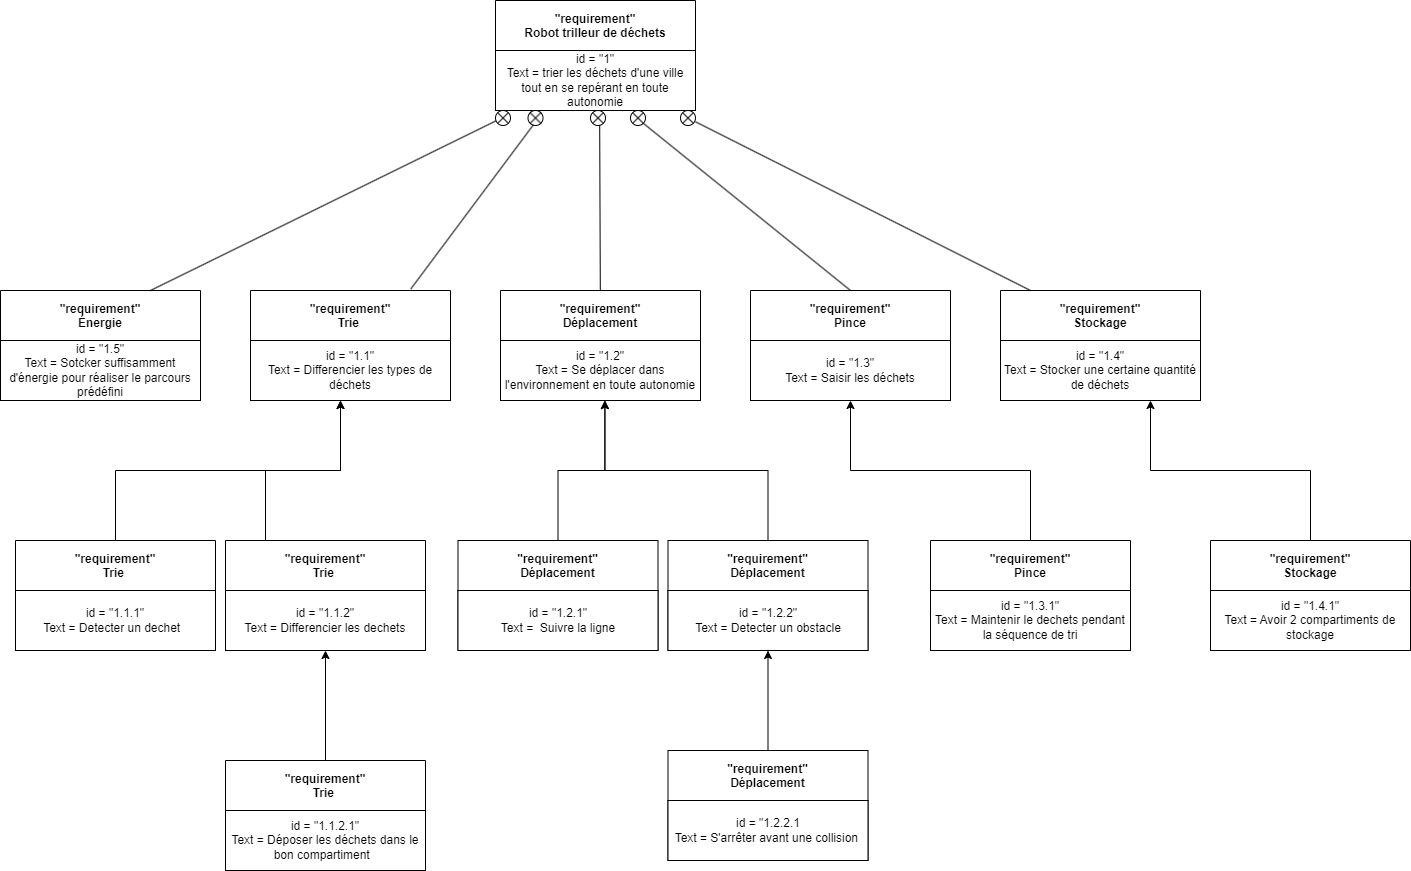

The diagram above was exported from draw.io. Its source (the exported page's mxGraphModel, read from the mxfile embedded in the PNG):
<mxGraphModel dx="1913" dy="1996" grid="1" gridSize="10" guides="1" tooltips="1" connect="1" arrows="1" fold="1" page="1" pageScale="1" pageWidth="827" pageHeight="1169" math="0" shadow="0">
  <root>
    <mxCell id="0" />
    <mxCell id="1" parent="0" />
    <mxCell id="ssZtXpaOOfYyP1Bo79M5-1" value="&quot;requirement&quot;&#10;Robot trilleur de déchets" style="swimlane;startSize=50;" parent="1" vertex="1">
      <mxGeometry x="-75" y="-1140" width="200" height="105" as="geometry" />
    </mxCell>
    <mxCell id="ssZtXpaOOfYyP1Bo79M5-7" value="id = &quot;1&quot;&lt;br&gt;Text = trier les déchets d'une ville tout en se repérant en toute autonomie" style="whiteSpace=wrap;html=1;" parent="ssZtXpaOOfYyP1Bo79M5-1" vertex="1">
      <mxGeometry y="50" width="200" height="60" as="geometry" />
    </mxCell>
    <mxCell id="ssZtXpaOOfYyP1Bo79M5-26" style="edgeStyle=orthogonalEdgeStyle;rounded=0;orthogonalLoop=1;jettySize=auto;html=1;exitX=0.5;exitY=1;exitDx=0;exitDy=0;" parent="ssZtXpaOOfYyP1Bo79M5-1" edge="1">
      <mxGeometry relative="1" as="geometry">
        <mxPoint x="135" y="110" as="sourcePoint" />
        <mxPoint x="135" y="110" as="targetPoint" />
      </mxGeometry>
    </mxCell>
    <mxCell id="ssZtXpaOOfYyP1Bo79M5-8" value="&quot;requirement&quot;&#10;Trie " style="swimlane;startSize=50;" parent="1" vertex="1">
      <mxGeometry x="-320" y="-850" width="200" height="110" as="geometry" />
    </mxCell>
    <mxCell id="ssZtXpaOOfYyP1Bo79M5-9" value="id = &quot;1.1&quot;&lt;br&gt;Text = Differencier les types de déchets" style="whiteSpace=wrap;html=1;" parent="ssZtXpaOOfYyP1Bo79M5-8" vertex="1">
      <mxGeometry y="50" width="200" height="60" as="geometry" />
    </mxCell>
    <mxCell id="ssZtXpaOOfYyP1Bo79M5-10" value="&quot;requirement&quot;&#10;Déplacement" style="swimlane;startSize=50;" parent="1" vertex="1">
      <mxGeometry x="-70" y="-850" width="200" height="110" as="geometry" />
    </mxCell>
    <mxCell id="ssZtXpaOOfYyP1Bo79M5-11" value="id = &quot;1.2&quot;&lt;br&gt;Text = Se déplacer dans l'environnement en toute autonomie" style="whiteSpace=wrap;html=1;" parent="ssZtXpaOOfYyP1Bo79M5-10" vertex="1">
      <mxGeometry y="50" width="200" height="60" as="geometry" />
    </mxCell>
    <mxCell id="ssZtXpaOOfYyP1Bo79M5-13" value="&quot;requirement&quot;&#10;Pince" style="swimlane;startSize=50;" parent="1" vertex="1">
      <mxGeometry x="180" y="-850" width="200" height="110" as="geometry" />
    </mxCell>
    <mxCell id="ssZtXpaOOfYyP1Bo79M5-14" value="id = &quot;1.3&quot;&lt;br&gt;Text = Saisir les déchets" style="whiteSpace=wrap;html=1;" parent="ssZtXpaOOfYyP1Bo79M5-13" vertex="1">
      <mxGeometry y="50" width="200" height="60" as="geometry" />
    </mxCell>
    <mxCell id="ssZtXpaOOfYyP1Bo79M5-15" value="&quot;requirement&quot;&#10;Stockage" style="swimlane;startSize=50;" parent="1" vertex="1">
      <mxGeometry x="430" y="-850" width="200" height="110" as="geometry" />
    </mxCell>
    <mxCell id="ssZtXpaOOfYyP1Bo79M5-16" value="id = &quot;1.4&quot;&lt;br&gt;Text = Stocker une certaine quantité de déchets" style="whiteSpace=wrap;html=1;" parent="ssZtXpaOOfYyP1Bo79M5-15" vertex="1">
      <mxGeometry y="50" width="200" height="60" as="geometry" />
    </mxCell>
    <mxCell id="ssZtXpaOOfYyP1Bo79M5-34" value="" style="endArrow=none;html=1;rounded=0;exitX=0.5;exitY=0;exitDx=0;exitDy=0;entryX=0.855;entryY=0.855;entryDx=0;entryDy=0;entryPerimeter=0;" parent="1" source="ssZtXpaOOfYyP1Bo79M5-13" target="ssZtXpaOOfYyP1Bo79M5-33" edge="1">
      <mxGeometry width="50" height="50" relative="1" as="geometry">
        <mxPoint x="525" y="-890.0000000000001" as="sourcePoint" />
        <mxPoint x="565" y="-930" as="targetPoint" />
      </mxGeometry>
    </mxCell>
    <mxCell id="ssZtXpaOOfYyP1Bo79M5-36" value="" style="endArrow=none;html=1;rounded=0;entryX=0.612;entryY=0.626;entryDx=0;entryDy=0;entryPerimeter=0;" parent="1" source="ssZtXpaOOfYyP1Bo79M5-10" target="ssZtXpaOOfYyP1Bo79M5-35" edge="1">
      <mxGeometry width="50" height="50" relative="1" as="geometry">
        <mxPoint x="23.5" y="-886.83" as="sourcePoint" />
        <mxPoint x="27.5" y="-1012.83" as="targetPoint" />
      </mxGeometry>
    </mxCell>
    <mxCell id="ssZtXpaOOfYyP1Bo79M5-37" value="" style="verticalLabelPosition=bottom;verticalAlign=top;html=1;shape=mxgraph.flowchart.or;" parent="1" vertex="1">
      <mxGeometry x="-42.5" y="-1030" width="15" height="15" as="geometry" />
    </mxCell>
    <mxCell id="ssZtXpaOOfYyP1Bo79M5-38" value="" style="endArrow=none;html=1;rounded=0;exitX=0.802;exitY=-0.015;exitDx=0;exitDy=0;exitPerimeter=0;entryX=0.367;entryY=0.943;entryDx=0;entryDy=0;entryPerimeter=0;" parent="1" source="ssZtXpaOOfYyP1Bo79M5-8" target="ssZtXpaOOfYyP1Bo79M5-37" edge="1">
      <mxGeometry width="50" height="50" relative="1" as="geometry">
        <mxPoint x="265" y="-907.8300000000002" as="sourcePoint" />
        <mxPoint x="-40.32499999999982" y="-1015.005" as="targetPoint" />
      </mxGeometry>
    </mxCell>
    <mxCell id="ssZtXpaOOfYyP1Bo79M5-35" value="" style="verticalLabelPosition=bottom;verticalAlign=top;html=1;shape=mxgraph.flowchart.or;" parent="1" vertex="1">
      <mxGeometry x="20" y="-1030" width="15" height="15" as="geometry" />
    </mxCell>
    <mxCell id="ssZtXpaOOfYyP1Bo79M5-50" style="edgeStyle=orthogonalEdgeStyle;rounded=0;orthogonalLoop=1;jettySize=auto;html=1;exitX=0.5;exitY=0;exitDx=0;exitDy=0;" parent="1" source="ssZtXpaOOfYyP1Bo79M5-42" edge="1">
      <mxGeometry relative="1" as="geometry">
        <mxPoint x="-230" y="-740" as="targetPoint" />
      </mxGeometry>
    </mxCell>
    <mxCell id="ssZtXpaOOfYyP1Bo79M5-42" value="&quot;requirement&quot;&#10;Trie " style="swimlane;startSize=50;" parent="1" vertex="1">
      <mxGeometry x="-555" y="-600" width="200" height="110" as="geometry" />
    </mxCell>
    <mxCell id="ssZtXpaOOfYyP1Bo79M5-43" value="id = &quot;1.1.1&quot;&lt;br&gt;Text = Detecter un dechet&amp;nbsp;&amp;nbsp;" style="whiteSpace=wrap;html=1;" parent="ssZtXpaOOfYyP1Bo79M5-42" vertex="1">
      <mxGeometry y="50" width="200" height="60" as="geometry" />
    </mxCell>
    <mxCell id="ssZtXpaOOfYyP1Bo79M5-56" style="edgeStyle=orthogonalEdgeStyle;rounded=0;orthogonalLoop=1;jettySize=auto;html=1;exitX=0.5;exitY=0;exitDx=0;exitDy=0;" parent="1" source="ssZtXpaOOfYyP1Bo79M5-51" target="ssZtXpaOOfYyP1Bo79M5-9" edge="1">
      <mxGeometry relative="1" as="geometry">
        <Array as="points">
          <mxPoint x="-305" y="-600" />
          <mxPoint x="-305" y="-670" />
          <mxPoint x="-230" y="-670" />
        </Array>
        <mxPoint x="-155" y="-710" as="targetPoint" />
      </mxGeometry>
    </mxCell>
    <mxCell id="ssZtXpaOOfYyP1Bo79M5-51" value="&quot;requirement&quot;&#10;Trie " style="swimlane;startSize=50;" parent="1" vertex="1">
      <mxGeometry x="-345" y="-600" width="200" height="110" as="geometry" />
    </mxCell>
    <mxCell id="ssZtXpaOOfYyP1Bo79M5-52" value="id = &quot;1.1.2&quot;&lt;br&gt;Text = Differencier les dechets" style="whiteSpace=wrap;html=1;" parent="ssZtXpaOOfYyP1Bo79M5-51" vertex="1">
      <mxGeometry y="50" width="200" height="60" as="geometry" />
    </mxCell>
    <mxCell id="ssZtXpaOOfYyP1Bo79M5-59" style="edgeStyle=orthogonalEdgeStyle;rounded=0;orthogonalLoop=1;jettySize=auto;html=1;exitX=0.5;exitY=0;exitDx=0;exitDy=0;entryX=0.522;entryY=1;entryDx=0;entryDy=0;entryPerimeter=0;" parent="1" source="ssZtXpaOOfYyP1Bo79M5-57" target="ssZtXpaOOfYyP1Bo79M5-11" edge="1">
      <mxGeometry relative="1" as="geometry">
        <mxPoint x="100" y="-740" as="targetPoint" />
      </mxGeometry>
    </mxCell>
    <mxCell id="ssZtXpaOOfYyP1Bo79M5-57" value="&quot;requirement&quot;&#10;Déplacement" style="swimlane;startSize=50;" parent="1" vertex="1">
      <mxGeometry x="-112.5" y="-600" width="200" height="110" as="geometry" />
    </mxCell>
    <mxCell id="ssZtXpaOOfYyP1Bo79M5-58" value="id = &quot;1.2.1&quot;&lt;br&gt;Text =&amp;nbsp; Suivre la ligne" style="whiteSpace=wrap;html=1;" parent="ssZtXpaOOfYyP1Bo79M5-57" vertex="1">
      <mxGeometry y="50" width="200" height="60" as="geometry" />
    </mxCell>
    <mxCell id="ssZtXpaOOfYyP1Bo79M5-62" style="edgeStyle=orthogonalEdgeStyle;rounded=0;orthogonalLoop=1;jettySize=auto;html=1;exitX=0.5;exitY=0;exitDx=0;exitDy=0;entryX=0.522;entryY=1.001;entryDx=0;entryDy=0;entryPerimeter=0;" parent="1" source="ssZtXpaOOfYyP1Bo79M5-60" target="ssZtXpaOOfYyP1Bo79M5-11" edge="1">
      <mxGeometry relative="1" as="geometry">
        <mxPoint x="30" y="-740" as="targetPoint" />
      </mxGeometry>
    </mxCell>
    <mxCell id="ssZtXpaOOfYyP1Bo79M5-60" value="&quot;requirement&quot;&#10;Déplacement" style="swimlane;startSize=50;" parent="1" vertex="1">
      <mxGeometry x="97.5" y="-600" width="200" height="110" as="geometry" />
    </mxCell>
    <mxCell id="ssZtXpaOOfYyP1Bo79M5-61" value="id = &quot;1.2.2&quot;&lt;br&gt;Text = Detecter un obstacle" style="whiteSpace=wrap;html=1;" parent="ssZtXpaOOfYyP1Bo79M5-60" vertex="1">
      <mxGeometry y="50" width="200" height="60" as="geometry" />
    </mxCell>
    <mxCell id="ssZtXpaOOfYyP1Bo79M5-32" value="" style="verticalLabelPosition=bottom;verticalAlign=top;html=1;shape=mxgraph.flowchart.or;" parent="1" vertex="1">
      <mxGeometry x="110" y="-1030" width="15" height="15" as="geometry" />
    </mxCell>
    <mxCell id="ssZtXpaOOfYyP1Bo79M5-65" value="" style="endArrow=none;html=1;rounded=0;exitX=0.15;exitY=0;exitDx=0;exitDy=0;exitPerimeter=0;" parent="1" source="ssZtXpaOOfYyP1Bo79M5-15" target="ssZtXpaOOfYyP1Bo79M5-32" edge="1">
      <mxGeometry width="50" height="50" relative="1" as="geometry">
        <mxPoint x="460" y="-890" as="sourcePoint" />
        <mxPoint x="130" y="-1030" as="targetPoint" />
      </mxGeometry>
    </mxCell>
    <mxCell id="ssZtXpaOOfYyP1Bo79M5-73" style="edgeStyle=orthogonalEdgeStyle;rounded=0;orthogonalLoop=1;jettySize=auto;html=1;exitX=0.5;exitY=0;exitDx=0;exitDy=0;entryX=0.5;entryY=1;entryDx=0;entryDy=0;" parent="1" source="ssZtXpaOOfYyP1Bo79M5-67" target="ssZtXpaOOfYyP1Bo79M5-14" edge="1">
      <mxGeometry relative="1" as="geometry" />
    </mxCell>
    <mxCell id="ssZtXpaOOfYyP1Bo79M5-67" value="&quot;requirement&quot;&#10;Pince" style="swimlane;startSize=50;" parent="1" vertex="1">
      <mxGeometry x="360" y="-600" width="200" height="110" as="geometry" />
    </mxCell>
    <mxCell id="ssZtXpaOOfYyP1Bo79M5-68" value="id = &quot;1.3.1&quot;&lt;br&gt;Text = Maintenir le dechets pendant la séquence de tri" style="whiteSpace=wrap;html=1;" parent="ssZtXpaOOfYyP1Bo79M5-67" vertex="1">
      <mxGeometry y="50" width="200" height="60" as="geometry" />
    </mxCell>
    <mxCell id="ssZtXpaOOfYyP1Bo79M5-33" value="" style="verticalLabelPosition=bottom;verticalAlign=top;html=1;shape=mxgraph.flowchart.or;" parent="1" vertex="1">
      <mxGeometry x="60" y="-1030" width="15" height="15" as="geometry" />
    </mxCell>
    <mxCell id="ssZtXpaOOfYyP1Bo79M5-89" style="edgeStyle=orthogonalEdgeStyle;rounded=0;orthogonalLoop=1;jettySize=auto;html=1;exitX=0.5;exitY=0;exitDx=0;exitDy=0;entryX=0.5;entryY=1;entryDx=0;entryDy=0;" parent="1" source="ssZtXpaOOfYyP1Bo79M5-87" target="ssZtXpaOOfYyP1Bo79M5-51" edge="1">
      <mxGeometry relative="1" as="geometry" />
    </mxCell>
    <mxCell id="ssZtXpaOOfYyP1Bo79M5-87" value="&quot;requirement&quot;&#10;Trie " style="swimlane;startSize=50;" parent="1" vertex="1">
      <mxGeometry x="-345" y="-380" width="200" height="110" as="geometry" />
    </mxCell>
    <mxCell id="ssZtXpaOOfYyP1Bo79M5-88" value="id = &quot;1.1.2.1&quot;&lt;br&gt;Text = Déposer les déchets dans le bon compartiment&amp;nbsp;&amp;nbsp;" style="whiteSpace=wrap;html=1;" parent="ssZtXpaOOfYyP1Bo79M5-87" vertex="1">
      <mxGeometry y="50" width="200" height="60" as="geometry" />
    </mxCell>
    <mxCell id="ssZtXpaOOfYyP1Bo79M5-94" style="edgeStyle=orthogonalEdgeStyle;rounded=0;orthogonalLoop=1;jettySize=auto;html=1;exitX=0.5;exitY=0;exitDx=0;exitDy=0;entryX=0.5;entryY=1;entryDx=0;entryDy=0;" parent="1" source="ssZtXpaOOfYyP1Bo79M5-92" target="ssZtXpaOOfYyP1Bo79M5-60" edge="1">
      <mxGeometry relative="1" as="geometry" />
    </mxCell>
    <mxCell id="ssZtXpaOOfYyP1Bo79M5-92" value="&quot;requirement&quot;&#10;Déplacement" style="swimlane;startSize=50;" parent="1" vertex="1">
      <mxGeometry x="97.5" y="-390" width="200" height="110" as="geometry" />
    </mxCell>
    <mxCell id="ssZtXpaOOfYyP1Bo79M5-93" value="id = &quot;1.2.2.1&lt;br&gt;Text = S'arrêter avant une collision&amp;nbsp;" style="whiteSpace=wrap;html=1;" parent="ssZtXpaOOfYyP1Bo79M5-92" vertex="1">
      <mxGeometry y="50" width="200" height="60" as="geometry" />
    </mxCell>
    <mxCell id="U_GG7j_hf3u4j9KByVHq-3" style="edgeStyle=orthogonalEdgeStyle;rounded=0;orthogonalLoop=1;jettySize=auto;html=1;exitX=0.5;exitY=0;exitDx=0;exitDy=0;entryX=0.75;entryY=1;entryDx=0;entryDy=0;" parent="1" source="U_GG7j_hf3u4j9KByVHq-1" target="ssZtXpaOOfYyP1Bo79M5-15" edge="1">
      <mxGeometry relative="1" as="geometry" />
    </mxCell>
    <mxCell id="U_GG7j_hf3u4j9KByVHq-1" value="&quot;requirement&quot;&#10;Stockage" style="swimlane;startSize=50;" parent="1" vertex="1">
      <mxGeometry x="640" y="-600" width="200" height="110" as="geometry" />
    </mxCell>
    <mxCell id="U_GG7j_hf3u4j9KByVHq-2" value="id = &quot;1.4.1&quot;&lt;br&gt;Text = Avoir 2 compartiments de stockage" style="whiteSpace=wrap;html=1;" parent="U_GG7j_hf3u4j9KByVHq-1" vertex="1">
      <mxGeometry y="50" width="200" height="60" as="geometry" />
    </mxCell>
    <mxCell id="U_GG7j_hf3u4j9KByVHq-5" value="&quot;requirement&quot;&#10;Énergie" style="swimlane;startSize=50;" parent="1" vertex="1">
      <mxGeometry x="-570" y="-850" width="200" height="110" as="geometry" />
    </mxCell>
    <mxCell id="U_GG7j_hf3u4j9KByVHq-6" value="id = &quot;1.5&quot;&lt;br&gt;Text = Sotcker suffisamment d'énergie pour réaliser le parcours prédéfini" style="whiteSpace=wrap;html=1;" parent="U_GG7j_hf3u4j9KByVHq-5" vertex="1">
      <mxGeometry y="50" width="200" height="60" as="geometry" />
    </mxCell>
    <mxCell id="U_GG7j_hf3u4j9KByVHq-10" value="" style="endArrow=none;html=1;rounded=0;exitX=0.75;exitY=0;exitDx=0;exitDy=0;entryX=0.064;entryY=0.674;entryDx=0;entryDy=0;entryPerimeter=0;" parent="1" source="U_GG7j_hf3u4j9KByVHq-5" target="U_GG7j_hf3u4j9KByVHq-11" edge="1">
      <mxGeometry width="50" height="50" relative="1" as="geometry">
        <mxPoint x="-139.99999999999991" y="-850.79" as="sourcePoint" />
        <mxPoint x="-87.39500000000012" y="-1014.995" as="targetPoint" />
      </mxGeometry>
    </mxCell>
    <mxCell id="U_GG7j_hf3u4j9KByVHq-11" value="" style="verticalLabelPosition=bottom;verticalAlign=top;html=1;shape=mxgraph.flowchart.or;" parent="1" vertex="1">
      <mxGeometry x="-75" y="-1030" width="15" height="15" as="geometry" />
    </mxCell>
  </root>
</mxGraphModel>